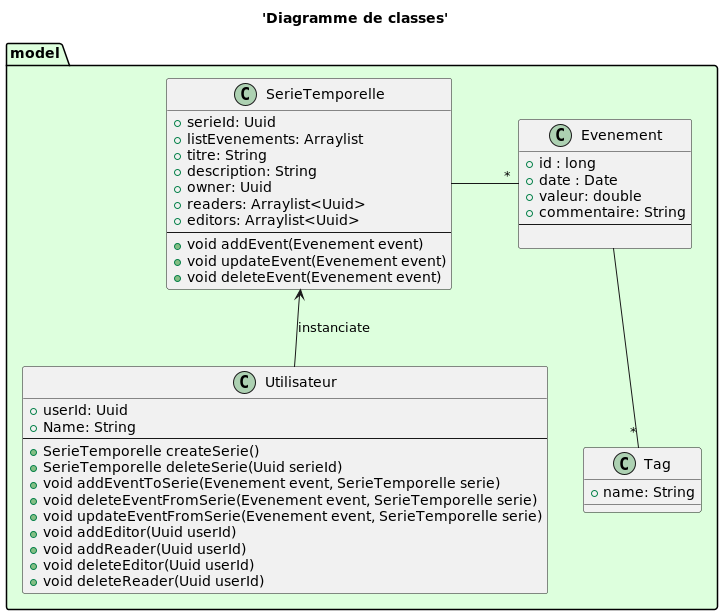

The diagram above was rendered by PlantUML. Its source (embedded in the PNG):
@startuml
title 'Diagramme de classes'

package model #DDFFDD {
  class Evenement {
  + id : long
  + date : Date
  + valeur: double
  + commentaire: String
  --

  }

  class SerieTemporelle {
  + serieId: Uuid
  + listEvenements: Arraylist
  + titre: String
  + description: String
  + owner: Uuid
  + readers: Arraylist<Uuid>
  + editors: Arraylist<Uuid>
  --
  + void addEvent(Evenement event)
  + void updateEvent(Evenement event)
  + void deleteEvent(Evenement event)
  }

  class Utilisateur {
  + userId: Uuid
  + Name: String
  --
  + SerieTemporelle createSerie()
  + SerieTemporelle deleteSerie(Uuid serieId)
  + void addEventToSerie(Evenement event, SerieTemporelle serie)
  + void deleteEventFromSerie(Evenement event, SerieTemporelle serie)
  + void updateEventFromSerie(Evenement event, SerieTemporelle serie)
  + void addEditor(Uuid userId)
  + void addReader(Uuid userId)
  + void deleteEditor(Uuid userId)
  + void deleteReader(Uuid userId)
  }

  class Tag {
  + name: String
  }
}

SerieTemporelle -right- "*" Evenement
Utilisateur -up-> SerieTemporelle : instanciate
Evenement -- "*" Tag
@enduml